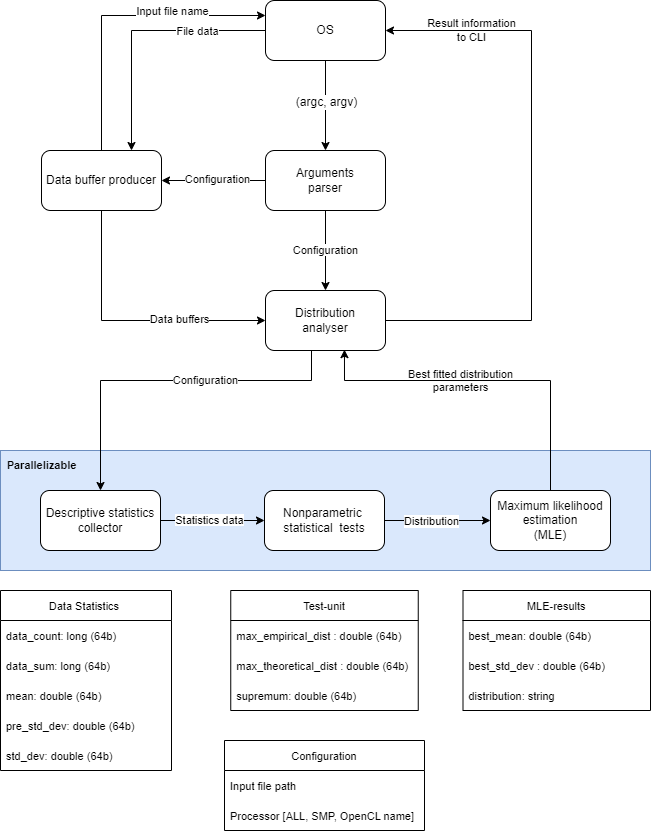

The diagram above was exported from draw.io. Its source (the exported page's mxGraphModel, read from the mxfile embedded in the PNG):
<mxGraphModel dx="1382" dy="756" grid="1" gridSize="10" guides="1" tooltips="1" connect="1" arrows="1" fold="1" page="1" pageScale="1" pageWidth="827" pageHeight="1169" math="0" shadow="0">
  <root>
    <mxCell id="0" />
    <mxCell id="1" parent="0" />
    <mxCell id="YGbSjI6nQZKdbvIaQueD-22" value="" style="rounded=0;whiteSpace=wrap;html=1;labelBackgroundColor=#FFFFFF;fontSize=11;fillColor=#dae8fc;strokeColor=#6c8ebf;" parent="1" vertex="1">
      <mxGeometry x="89" y="510" width="650" height="120" as="geometry" />
    </mxCell>
    <mxCell id="YGbSjI6nQZKdbvIaQueD-77" style="edgeStyle=orthogonalEdgeStyle;rounded=0;orthogonalLoop=1;jettySize=auto;html=1;fontSize=11;" parent="1" source="YGbSjI6nQZKdbvIaQueD-74" target="YGbSjI6nQZKdbvIaQueD-10" edge="1">
      <mxGeometry relative="1" as="geometry">
        <Array as="points">
          <mxPoint x="400" y="440" />
          <mxPoint x="189" y="440" />
        </Array>
      </mxGeometry>
    </mxCell>
    <mxCell id="YGbSjI6nQZKdbvIaQueD-8" style="edgeStyle=orthogonalEdgeStyle;rounded=0;orthogonalLoop=1;jettySize=auto;html=1;entryX=0.5;entryY=0;entryDx=0;entryDy=0;" parent="1" source="YGbSjI6nQZKdbvIaQueD-1" target="YGbSjI6nQZKdbvIaQueD-2" edge="1">
      <mxGeometry relative="1" as="geometry" />
    </mxCell>
    <mxCell id="YGbSjI6nQZKdbvIaQueD-9" value="&lt;span style=&quot;font-size: 12px; background-color: rgb(255, 255, 255);&quot;&gt;(argc, argv)&lt;/span&gt;" style="edgeLabel;html=1;align=center;verticalAlign=middle;resizable=0;points=[];" parent="YGbSjI6nQZKdbvIaQueD-8" vertex="1" connectable="0">
      <mxGeometry x="0.25" y="-2" relative="1" as="geometry">
        <mxPoint x="2" y="-15" as="offset" />
      </mxGeometry>
    </mxCell>
    <mxCell id="YGbSjI6nQZKdbvIaQueD-15" style="edgeStyle=orthogonalEdgeStyle;rounded=0;orthogonalLoop=1;jettySize=auto;html=1;exitX=0;exitY=0.5;exitDx=0;exitDy=0;entryX=0.75;entryY=0;entryDx=0;entryDy=0;" parent="1" source="YGbSjI6nQZKdbvIaQueD-1" target="YGbSjI6nQZKdbvIaQueD-12" edge="1">
      <mxGeometry relative="1" as="geometry" />
    </mxCell>
    <mxCell id="YGbSjI6nQZKdbvIaQueD-17" value="&lt;font style=&quot;font-size: 11px;&quot;&gt;File data&lt;/font&gt;" style="edgeLabel;html=1;align=center;verticalAlign=middle;resizable=0;points=[];labelBackgroundColor=#FFFFFF;" parent="YGbSjI6nQZKdbvIaQueD-15" vertex="1" connectable="0">
      <mxGeometry x="-0.6142" y="1" relative="1" as="geometry">
        <mxPoint x="-20" y="-1" as="offset" />
      </mxGeometry>
    </mxCell>
    <mxCell id="YGbSjI6nQZKdbvIaQueD-1" value="OS" style="rounded=1;whiteSpace=wrap;html=1;" parent="1" vertex="1">
      <mxGeometry x="354" y="60" width="120" height="60" as="geometry" />
    </mxCell>
    <mxCell id="YGbSjI6nQZKdbvIaQueD-18" value="" style="edgeStyle=orthogonalEdgeStyle;rounded=0;orthogonalLoop=1;jettySize=auto;html=1;" parent="1" source="YGbSjI6nQZKdbvIaQueD-2" target="YGbSjI6nQZKdbvIaQueD-12" edge="1">
      <mxGeometry relative="1" as="geometry" />
    </mxCell>
    <mxCell id="YGbSjI6nQZKdbvIaQueD-75" value="" style="edgeStyle=orthogonalEdgeStyle;rounded=0;orthogonalLoop=1;jettySize=auto;html=1;fontSize=11;" parent="1" source="YGbSjI6nQZKdbvIaQueD-2" target="YGbSjI6nQZKdbvIaQueD-74" edge="1">
      <mxGeometry relative="1" as="geometry" />
    </mxCell>
    <mxCell id="YGbSjI6nQZKdbvIaQueD-2" value="Arguments&lt;br&gt;parser" style="rounded=1;whiteSpace=wrap;html=1;" parent="1" vertex="1">
      <mxGeometry x="354" y="210" width="120" height="60" as="geometry" />
    </mxCell>
    <mxCell id="YGbSjI6nQZKdbvIaQueD-29" value="" style="edgeStyle=orthogonalEdgeStyle;rounded=0;orthogonalLoop=1;jettySize=auto;html=1;fontSize=11;" parent="1" source="YGbSjI6nQZKdbvIaQueD-10" target="YGbSjI6nQZKdbvIaQueD-20" edge="1">
      <mxGeometry relative="1" as="geometry" />
    </mxCell>
    <mxCell id="YGbSjI6nQZKdbvIaQueD-10" value="Descriptive statistics&lt;br&gt;collector" style="rounded=1;whiteSpace=wrap;html=1;" parent="1" vertex="1">
      <mxGeometry x="129" y="550" width="120" height="60" as="geometry" />
    </mxCell>
    <mxCell id="YGbSjI6nQZKdbvIaQueD-13" style="edgeStyle=orthogonalEdgeStyle;rounded=0;orthogonalLoop=1;jettySize=auto;html=1;exitX=0.5;exitY=0;exitDx=0;exitDy=0;entryX=0;entryY=0.25;entryDx=0;entryDy=0;" parent="1" source="YGbSjI6nQZKdbvIaQueD-12" target="YGbSjI6nQZKdbvIaQueD-1" edge="1">
      <mxGeometry relative="1" as="geometry" />
    </mxCell>
    <mxCell id="YGbSjI6nQZKdbvIaQueD-14" value="&lt;font style=&quot;font-size: 11px;&quot;&gt;Input file name&lt;/font&gt;" style="edgeLabel;html=1;align=center;verticalAlign=middle;resizable=0;points=[];" parent="YGbSjI6nQZKdbvIaQueD-13" vertex="1" connectable="0">
      <mxGeometry x="-0.3043" relative="1" as="geometry">
        <mxPoint x="70" y="-36" as="offset" />
      </mxGeometry>
    </mxCell>
    <mxCell id="YGbSjI6nQZKdbvIaQueD-76" style="edgeStyle=orthogonalEdgeStyle;rounded=0;orthogonalLoop=1;jettySize=auto;html=1;entryX=0;entryY=0.5;entryDx=0;entryDy=0;fontSize=11;" parent="1" source="YGbSjI6nQZKdbvIaQueD-12" target="YGbSjI6nQZKdbvIaQueD-74" edge="1">
      <mxGeometry relative="1" as="geometry">
        <Array as="points">
          <mxPoint x="190" y="380" />
        </Array>
      </mxGeometry>
    </mxCell>
    <mxCell id="YGbSjI6nQZKdbvIaQueD-12" value="Data buffer producer" style="rounded=1;whiteSpace=wrap;html=1;" parent="1" vertex="1">
      <mxGeometry x="130" y="210" width="120" height="60" as="geometry" />
    </mxCell>
    <mxCell id="YGbSjI6nQZKdbvIaQueD-19" value="&lt;font style=&quot;font-size: 11px; background-color: rgb(255, 255, 255);&quot;&gt;Configuration&lt;/font&gt;" style="text;html=1;align=center;verticalAlign=middle;resizable=0;points=[];autosize=1;strokeColor=none;fillColor=none;" parent="1" vertex="1">
      <mxGeometry x="261" y="224" width="90" height="30" as="geometry" />
    </mxCell>
    <mxCell id="YGbSjI6nQZKdbvIaQueD-30" value="" style="edgeStyle=orthogonalEdgeStyle;rounded=0;orthogonalLoop=1;jettySize=auto;html=1;fontSize=11;" parent="1" source="YGbSjI6nQZKdbvIaQueD-20" target="YGbSjI6nQZKdbvIaQueD-21" edge="1">
      <mxGeometry relative="1" as="geometry" />
    </mxCell>
    <mxCell id="YGbSjI6nQZKdbvIaQueD-39" value="Distribution" style="edgeLabel;html=1;align=center;verticalAlign=middle;resizable=0;points=[];fontSize=11;" parent="YGbSjI6nQZKdbvIaQueD-30" vertex="1" connectable="0">
      <mxGeometry x="-0.2484" y="3" relative="1" as="geometry">
        <mxPoint x="6" y="3" as="offset" />
      </mxGeometry>
    </mxCell>
    <mxCell id="YGbSjI6nQZKdbvIaQueD-20" value="Nonparametric&amp;nbsp;&lt;br&gt;statistical&amp;nbsp; tests" style="rounded=1;whiteSpace=wrap;html=1;" parent="1" vertex="1">
      <mxGeometry x="353" y="550" width="120" height="60" as="geometry" />
    </mxCell>
    <mxCell id="YGbSjI6nQZKdbvIaQueD-80" style="edgeStyle=orthogonalEdgeStyle;rounded=0;orthogonalLoop=1;jettySize=auto;html=1;exitX=0.5;exitY=0;exitDx=0;exitDy=0;entryX=0.658;entryY=0.986;entryDx=0;entryDy=0;fontSize=11;entryPerimeter=0;" parent="1" source="YGbSjI6nQZKdbvIaQueD-21" target="YGbSjI6nQZKdbvIaQueD-74" edge="1">
      <mxGeometry relative="1" as="geometry">
        <Array as="points">
          <mxPoint x="639" y="440" />
          <mxPoint x="433" y="440" />
        </Array>
      </mxGeometry>
    </mxCell>
    <mxCell id="YGbSjI6nQZKdbvIaQueD-21" value="Maximum likelihood estimation&lt;br&gt;(MLE)" style="rounded=1;whiteSpace=wrap;html=1;" parent="1" vertex="1">
      <mxGeometry x="579" y="550" width="120" height="60" as="geometry" />
    </mxCell>
    <mxCell id="YGbSjI6nQZKdbvIaQueD-28" value="&lt;span style=&quot;background-color: rgb(255, 255, 255);&quot;&gt;Data buffers&lt;/span&gt;" style="text;html=1;align=center;verticalAlign=middle;resizable=0;points=[];autosize=1;strokeColor=none;fillColor=none;fontSize=11;" parent="1" vertex="1">
      <mxGeometry x="228" y="364" width="80" height="30" as="geometry" />
    </mxCell>
    <mxCell id="YGbSjI6nQZKdbvIaQueD-33" value="&lt;font style=&quot;font-size: 11px; background-color: rgb(255, 255, 255);&quot;&gt;Configuration&lt;/font&gt;" style="text;html=1;align=center;verticalAlign=middle;resizable=0;points=[];autosize=1;strokeColor=none;fillColor=none;" parent="1" vertex="1">
      <mxGeometry x="249" y="425" width="90" height="30" as="geometry" />
    </mxCell>
    <mxCell id="YGbSjI6nQZKdbvIaQueD-37" value="&lt;font style=&quot;font-size: 11px; background-color: rgb(255, 255, 255);&quot;&gt;Configuration&lt;/font&gt;" style="text;html=1;align=center;verticalAlign=middle;resizable=0;points=[];autosize=1;strokeColor=none;fillColor=none;" parent="1" vertex="1">
      <mxGeometry x="369" y="295" width="90" height="30" as="geometry" />
    </mxCell>
    <mxCell id="YGbSjI6nQZKdbvIaQueD-40" value="&lt;span style=&quot;background-color: rgb(255, 255, 255);&quot;&gt;Statistics data&lt;/span&gt;" style="text;html=1;align=center;verticalAlign=middle;resizable=0;points=[];autosize=1;strokeColor=none;fillColor=none;fontSize=11;" parent="1" vertex="1">
      <mxGeometry x="253" y="565" width="90" height="30" as="geometry" />
    </mxCell>
    <mxCell id="YGbSjI6nQZKdbvIaQueD-23" value="Parallelizable" style="text;html=1;strokeColor=none;fillColor=none;align=center;verticalAlign=middle;whiteSpace=wrap;rounded=0;labelBackgroundColor=none;fontSize=11;fontStyle=1" parent="1" vertex="1">
      <mxGeometry x="89" y="510" width="83.33" height="30" as="geometry" />
    </mxCell>
    <mxCell id="YGbSjI6nQZKdbvIaQueD-43" value="&lt;span style=&quot;background-color: rgb(255, 255, 255);&quot;&gt;Result information&lt;br&gt;to CLI&lt;/span&gt;" style="text;html=1;align=center;verticalAlign=middle;resizable=0;points=[];autosize=1;strokeColor=none;fillColor=none;fontSize=11;" parent="1" vertex="1">
      <mxGeometry x="505" y="70" width="110" height="40" as="geometry" />
    </mxCell>
    <mxCell id="YGbSjI6nQZKdbvIaQueD-52" value="Configuration" style="swimlane;fontStyle=0;childLayout=stackLayout;horizontal=1;startSize=30;horizontalStack=0;resizeParent=1;resizeParentMax=0;resizeLast=0;collapsible=1;marginBottom=0;labelBackgroundColor=#FFFFFF;fontSize=11;" parent="1" vertex="1">
      <mxGeometry x="313" y="800" width="200" height="90" as="geometry" />
    </mxCell>
    <mxCell id="YGbSjI6nQZKdbvIaQueD-53" value="Input file path" style="text;strokeColor=none;fillColor=none;align=left;verticalAlign=middle;spacingLeft=4;spacingRight=4;overflow=hidden;points=[[0,0.5],[1,0.5]];portConstraint=eastwest;rotatable=0;labelBackgroundColor=#FFFFFF;fontSize=11;" parent="YGbSjI6nQZKdbvIaQueD-52" vertex="1">
      <mxGeometry y="30" width="200" height="30" as="geometry" />
    </mxCell>
    <mxCell id="YGbSjI6nQZKdbvIaQueD-54" value="Processor [ALL, SMP, OpenCL name]" style="text;strokeColor=none;fillColor=none;align=left;verticalAlign=middle;spacingLeft=4;spacingRight=4;overflow=hidden;points=[[0,0.5],[1,0.5]];portConstraint=eastwest;rotatable=0;labelBackgroundColor=#FFFFFF;fontSize=11;" parent="YGbSjI6nQZKdbvIaQueD-52" vertex="1">
      <mxGeometry y="60" width="200" height="30" as="geometry" />
    </mxCell>
    <mxCell id="YGbSjI6nQZKdbvIaQueD-60" value="Data Statistics " style="swimlane;fontStyle=0;childLayout=stackLayout;horizontal=1;startSize=30;horizontalStack=0;resizeParent=1;resizeParentMax=0;resizeLast=0;collapsible=1;marginBottom=0;labelBackgroundColor=#FFFFFF;fontSize=11;" parent="1" vertex="1">
      <mxGeometry x="89" y="650" width="171" height="180" as="geometry">
        <mxRectangle x="319" y="465" width="110" height="30" as="alternateBounds" />
      </mxGeometry>
    </mxCell>
    <mxCell id="YGbSjI6nQZKdbvIaQueD-61" value="data_count: long (64b)" style="text;strokeColor=none;fillColor=none;align=left;verticalAlign=middle;spacingLeft=4;spacingRight=4;overflow=hidden;points=[[0,0.5],[1,0.5]];portConstraint=eastwest;rotatable=0;labelBackgroundColor=#FFFFFF;fontSize=11;" parent="YGbSjI6nQZKdbvIaQueD-60" vertex="1">
      <mxGeometry y="30" width="171" height="30" as="geometry" />
    </mxCell>
    <mxCell id="YGbSjI6nQZKdbvIaQueD-62" value="data_sum: long (64b)" style="text;strokeColor=none;fillColor=none;align=left;verticalAlign=middle;spacingLeft=4;spacingRight=4;overflow=hidden;points=[[0,0.5],[1,0.5]];portConstraint=eastwest;rotatable=0;labelBackgroundColor=#FFFFFF;fontSize=11;" parent="YGbSjI6nQZKdbvIaQueD-60" vertex="1">
      <mxGeometry y="60" width="171" height="30" as="geometry" />
    </mxCell>
    <mxCell id="YGbSjI6nQZKdbvIaQueD-63" value="mean: double (64b)" style="text;strokeColor=none;fillColor=none;align=left;verticalAlign=middle;spacingLeft=4;spacingRight=4;overflow=hidden;points=[[0,0.5],[1,0.5]];portConstraint=eastwest;rotatable=0;labelBackgroundColor=#FFFFFF;fontSize=11;" parent="YGbSjI6nQZKdbvIaQueD-60" vertex="1">
      <mxGeometry y="90" width="171" height="30" as="geometry" />
    </mxCell>
    <mxCell id="YGbSjI6nQZKdbvIaQueD-67" value="pre_std_dev: double (64b)" style="text;strokeColor=none;fillColor=none;align=left;verticalAlign=middle;spacingLeft=4;spacingRight=4;overflow=hidden;points=[[0,0.5],[1,0.5]];portConstraint=eastwest;rotatable=0;labelBackgroundColor=#FFFFFF;fontSize=11;" parent="YGbSjI6nQZKdbvIaQueD-60" vertex="1">
      <mxGeometry y="120" width="171" height="30" as="geometry" />
    </mxCell>
    <mxCell id="YGbSjI6nQZKdbvIaQueD-66" value="std_dev: double (64b)" style="text;strokeColor=none;fillColor=none;align=left;verticalAlign=middle;spacingLeft=4;spacingRight=4;overflow=hidden;points=[[0,0.5],[1,0.5]];portConstraint=eastwest;rotatable=0;labelBackgroundColor=#FFFFFF;fontSize=11;" parent="YGbSjI6nQZKdbvIaQueD-60" vertex="1">
      <mxGeometry y="150" width="171" height="30" as="geometry" />
    </mxCell>
    <mxCell id="YGbSjI6nQZKdbvIaQueD-68" value="Test-unit" style="swimlane;fontStyle=0;childLayout=stackLayout;horizontal=1;startSize=30;horizontalStack=0;resizeParent=1;resizeParentMax=0;resizeLast=0;collapsible=1;marginBottom=0;labelBackgroundColor=#FFFFFF;fontSize=11;" parent="1" vertex="1">
      <mxGeometry x="319.25" y="650" width="187.5" height="120" as="geometry" />
    </mxCell>
    <mxCell id="YGbSjI6nQZKdbvIaQueD-69" value="max_empirical_dist : double (64b)" style="text;strokeColor=none;fillColor=none;align=left;verticalAlign=middle;spacingLeft=4;spacingRight=4;overflow=hidden;points=[[0,0.5],[1,0.5]];portConstraint=eastwest;rotatable=0;labelBackgroundColor=#FFFFFF;fontSize=11;" parent="YGbSjI6nQZKdbvIaQueD-68" vertex="1">
      <mxGeometry y="30" width="187.5" height="30" as="geometry" />
    </mxCell>
    <mxCell id="tCb4rA7gjQDlAD6KLcZ9-1" value="max_theoretical_dist : double (64b)" style="text;strokeColor=none;fillColor=none;align=left;verticalAlign=middle;spacingLeft=4;spacingRight=4;overflow=hidden;points=[[0,0.5],[1,0.5]];portConstraint=eastwest;rotatable=0;fontSize=11;" vertex="1" parent="YGbSjI6nQZKdbvIaQueD-68">
      <mxGeometry y="60" width="187.5" height="30" as="geometry" />
    </mxCell>
    <mxCell id="tCb4rA7gjQDlAD6KLcZ9-2" value="supremum: double (64b)" style="text;strokeColor=none;fillColor=none;align=left;verticalAlign=middle;spacingLeft=4;spacingRight=4;overflow=hidden;points=[[0,0.5],[1,0.5]];portConstraint=eastwest;rotatable=0;fontSize=11;" vertex="1" parent="YGbSjI6nQZKdbvIaQueD-68">
      <mxGeometry y="90" width="187.5" height="30" as="geometry" />
    </mxCell>
    <mxCell id="YGbSjI6nQZKdbvIaQueD-84" style="edgeStyle=orthogonalEdgeStyle;rounded=0;orthogonalLoop=1;jettySize=auto;html=1;exitX=1;exitY=0.5;exitDx=0;exitDy=0;entryX=1;entryY=0.5;entryDx=0;entryDy=0;fontSize=11;" parent="1" source="YGbSjI6nQZKdbvIaQueD-74" target="YGbSjI6nQZKdbvIaQueD-1" edge="1">
      <mxGeometry relative="1" as="geometry">
        <Array as="points">
          <mxPoint x="620" y="380" />
          <mxPoint x="620" y="90" />
        </Array>
      </mxGeometry>
    </mxCell>
    <mxCell id="YGbSjI6nQZKdbvIaQueD-74" value="Distribution&lt;br&gt;analyser" style="rounded=1;whiteSpace=wrap;html=1;" parent="1" vertex="1">
      <mxGeometry x="354" y="350" width="120" height="60" as="geometry" />
    </mxCell>
    <mxCell id="YGbSjI6nQZKdbvIaQueD-81" value="&lt;span style=&quot;color: rgb(0, 0, 0); font-family: Helvetica; font-size: 11px; font-style: normal; font-variant-ligatures: normal; font-variant-caps: normal; font-weight: 400; letter-spacing: normal; orphans: 2; text-indent: 0px; text-transform: none; widows: 2; word-spacing: 0px; -webkit-text-stroke-width: 0px; background-color: rgb(255, 255, 255); text-decoration-thickness: initial; text-decoration-style: initial; text-decoration-color: initial; float: none; display: inline !important;&quot;&gt;Best fitted distribution parameters&lt;/span&gt;" style="text;whiteSpace=wrap;html=1;fontSize=11;align=center;" parent="1" vertex="1">
      <mxGeometry x="494" y="421" width="111" height="30" as="geometry" />
    </mxCell>
    <mxCell id="tCb4rA7gjQDlAD6KLcZ9-4" value="MLE-results" style="swimlane;fontStyle=0;childLayout=stackLayout;horizontal=1;startSize=30;horizontalStack=0;resizeParent=1;resizeParentMax=0;resizeLast=0;collapsible=1;marginBottom=0;labelBackgroundColor=#FFFFFF;fontSize=11;" vertex="1" parent="1">
      <mxGeometry x="551.5" y="650" width="187.5" height="120" as="geometry" />
    </mxCell>
    <mxCell id="tCb4rA7gjQDlAD6KLcZ9-5" value="best_mean: double (64b)" style="text;strokeColor=none;fillColor=none;align=left;verticalAlign=middle;spacingLeft=4;spacingRight=4;overflow=hidden;points=[[0,0.5],[1,0.5]];portConstraint=eastwest;rotatable=0;labelBackgroundColor=#FFFFFF;fontSize=11;" vertex="1" parent="tCb4rA7gjQDlAD6KLcZ9-4">
      <mxGeometry y="30" width="187.5" height="30" as="geometry" />
    </mxCell>
    <mxCell id="tCb4rA7gjQDlAD6KLcZ9-6" value="best_std_dev : double (64b)" style="text;strokeColor=none;fillColor=none;align=left;verticalAlign=middle;spacingLeft=4;spacingRight=4;overflow=hidden;points=[[0,0.5],[1,0.5]];portConstraint=eastwest;rotatable=0;fontSize=11;" vertex="1" parent="tCb4rA7gjQDlAD6KLcZ9-4">
      <mxGeometry y="60" width="187.5" height="30" as="geometry" />
    </mxCell>
    <mxCell id="tCb4rA7gjQDlAD6KLcZ9-7" value="distribution: string " style="text;strokeColor=none;fillColor=none;align=left;verticalAlign=middle;spacingLeft=4;spacingRight=4;overflow=hidden;points=[[0,0.5],[1,0.5]];portConstraint=eastwest;rotatable=0;fontSize=11;" vertex="1" parent="tCb4rA7gjQDlAD6KLcZ9-4">
      <mxGeometry y="90" width="187.5" height="30" as="geometry" />
    </mxCell>
  </root>
</mxGraphModel>